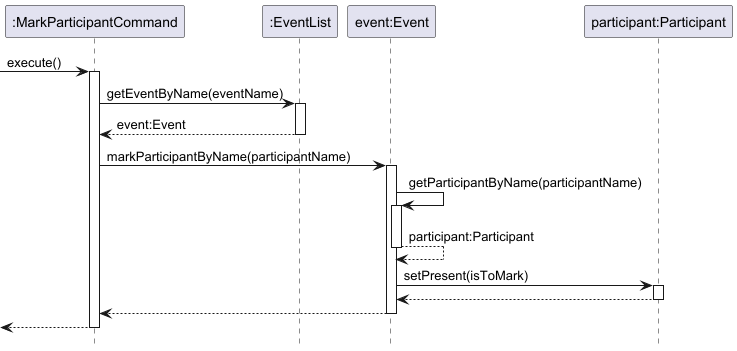

The diagram above was rendered by PlantUML. Its source (embedded in the PNG):
@startuml
!include style.puml
hide footbox

participant ":MarkParticipantCommand" as markCommand  
participant ":EventList" as eventList  
participant "event:Event" as event  
participant "participant:Participant" as participant  

[-> markCommand : execute()
activate markCommand  

markCommand -> eventList : getEventByName(eventName)
activate eventList  

eventList --> markCommand : event:Event
deactivate eventList  

markCommand -> event : markParticipantByName(participantName)
activate event  

event -> event : getParticipantByName(participantName)
activate event  

return participant:Participant

event -> participant : setPresent(isToMark)
activate participant  

return

return

return

@enduml